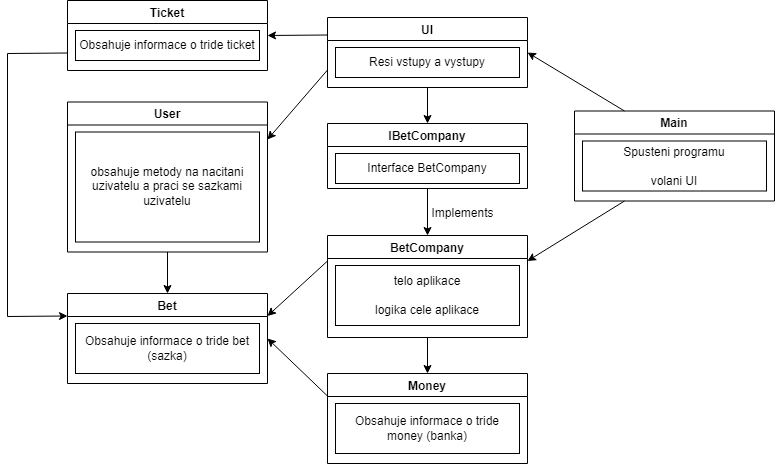

The diagram above was exported from draw.io. Its source (the exported page's mxGraphModel, read from the mxfile embedded in the PNG):
<mxGraphModel dx="981" dy="526" grid="1" gridSize="10" guides="1" tooltips="1" connect="1" arrows="1" fold="1" page="1" pageScale="1" pageWidth="827" pageHeight="1169" math="0" shadow="0">
  <root>
    <mxCell id="0" />
    <mxCell id="1" parent="0" />
    <mxCell id="5zBF4og1aPEef2PSD2lS-3" value="Main" style="swimlane;" vertex="1" parent="1">
      <mxGeometry x="827" y="317.5" width="200" height="90" as="geometry" />
    </mxCell>
    <mxCell id="5zBF4og1aPEef2PSD2lS-2" value="Spusteni programu&lt;br&gt;&lt;br&gt;volani UI" style="rounded=0;whiteSpace=wrap;html=1;" vertex="1" parent="5zBF4og1aPEef2PSD2lS-3">
      <mxGeometry x="8" y="30" width="184" height="50" as="geometry" />
    </mxCell>
    <mxCell id="5zBF4og1aPEef2PSD2lS-5" value="UI" style="swimlane;" vertex="1" parent="1">
      <mxGeometry x="580" y="224" width="200" height="70" as="geometry" />
    </mxCell>
    <mxCell id="5zBF4og1aPEef2PSD2lS-6" value="Resi vstupy a vystupy" style="rounded=0;whiteSpace=wrap;html=1;" vertex="1" parent="5zBF4og1aPEef2PSD2lS-5">
      <mxGeometry x="8" y="30" width="184" height="30" as="geometry" />
    </mxCell>
    <mxCell id="5zBF4og1aPEef2PSD2lS-7" value="IBetCompany" style="swimlane;" vertex="1" parent="1">
      <mxGeometry x="580" y="330" width="200" height="65" as="geometry" />
    </mxCell>
    <mxCell id="5zBF4og1aPEef2PSD2lS-8" value="Interface BetCompany" style="rounded=0;whiteSpace=wrap;html=1;" vertex="1" parent="5zBF4og1aPEef2PSD2lS-7">
      <mxGeometry x="8" y="30" width="184" height="30" as="geometry" />
    </mxCell>
    <mxCell id="5zBF4og1aPEef2PSD2lS-9" value="BetCompany" style="swimlane;" vertex="1" parent="1">
      <mxGeometry x="580" y="442" width="200" height="102" as="geometry" />
    </mxCell>
    <mxCell id="5zBF4og1aPEef2PSD2lS-10" value="telo aplikace&lt;br&gt;&lt;br&gt;logika cele aplikace" style="rounded=0;whiteSpace=wrap;html=1;" vertex="1" parent="5zBF4og1aPEef2PSD2lS-9">
      <mxGeometry x="8" y="30" width="184" height="60" as="geometry" />
    </mxCell>
    <mxCell id="5zBF4og1aPEef2PSD2lS-11" value="" style="endArrow=classic;html=1;rounded=0;exitX=0.5;exitY=1;exitDx=0;exitDy=0;entryX=0.5;entryY=0;entryDx=0;entryDy=0;" edge="1" parent="1" source="5zBF4og1aPEef2PSD2lS-7" target="5zBF4og1aPEef2PSD2lS-9">
      <mxGeometry width="50" height="50" relative="1" as="geometry">
        <mxPoint x="1050" y="398" as="sourcePoint" />
        <mxPoint x="1100" y="348" as="targetPoint" />
      </mxGeometry>
    </mxCell>
    <mxCell id="5zBF4og1aPEef2PSD2lS-12" value="Implements" style="text;html=1;align=center;verticalAlign=middle;resizable=0;points=[];autosize=1;strokeColor=none;fillColor=none;" vertex="1" parent="1">
      <mxGeometry x="675" y="410" width="80" height="20" as="geometry" />
    </mxCell>
    <mxCell id="5zBF4og1aPEef2PSD2lS-13" value="" style="endArrow=classic;html=1;rounded=0;entryX=0.5;entryY=0;entryDx=0;entryDy=0;exitX=0.5;exitY=1;exitDx=0;exitDy=0;" edge="1" parent="1" source="5zBF4og1aPEef2PSD2lS-5" target="5zBF4og1aPEef2PSD2lS-7">
      <mxGeometry width="50" height="50" relative="1" as="geometry">
        <mxPoint x="770" y="550" as="sourcePoint" />
        <mxPoint x="820" y="500" as="targetPoint" />
      </mxGeometry>
    </mxCell>
    <mxCell id="5zBF4og1aPEef2PSD2lS-14" value="Ticket" style="swimlane;" vertex="1" parent="1">
      <mxGeometry x="320" y="207" width="200" height="70" as="geometry" />
    </mxCell>
    <mxCell id="5zBF4og1aPEef2PSD2lS-15" value="Obsahuje informace o tride ticket" style="rounded=0;whiteSpace=wrap;html=1;" vertex="1" parent="5zBF4og1aPEef2PSD2lS-14">
      <mxGeometry x="8" y="30" width="184" height="30" as="geometry" />
    </mxCell>
    <mxCell id="5zBF4og1aPEef2PSD2lS-16" value="Bet" style="swimlane;" vertex="1" parent="1">
      <mxGeometry x="320" y="500" width="200" height="90" as="geometry" />
    </mxCell>
    <mxCell id="5zBF4og1aPEef2PSD2lS-17" value="Obsahuje informace o tride bet (sazka)" style="rounded=0;whiteSpace=wrap;html=1;" vertex="1" parent="5zBF4og1aPEef2PSD2lS-16">
      <mxGeometry x="8" y="30" width="184" height="50" as="geometry" />
    </mxCell>
    <mxCell id="5zBF4og1aPEef2PSD2lS-18" value="Money" style="swimlane;" vertex="1" parent="1">
      <mxGeometry x="580" y="580" width="200" height="90" as="geometry" />
    </mxCell>
    <mxCell id="5zBF4og1aPEef2PSD2lS-19" value="Obsahuje informace o tride money (banka)" style="rounded=0;whiteSpace=wrap;html=1;" vertex="1" parent="5zBF4og1aPEef2PSD2lS-18">
      <mxGeometry x="8" y="30" width="184" height="50" as="geometry" />
    </mxCell>
    <mxCell id="5zBF4og1aPEef2PSD2lS-21" value="User" style="swimlane;" vertex="1" parent="1">
      <mxGeometry x="320" y="308.5" width="200" height="150" as="geometry" />
    </mxCell>
    <mxCell id="5zBF4og1aPEef2PSD2lS-22" value="obsahuje metody na nacitani uzivatelu a praci se sazkami uzivatelu" style="rounded=0;whiteSpace=wrap;html=1;" vertex="1" parent="5zBF4og1aPEef2PSD2lS-21">
      <mxGeometry x="8" y="30" width="184" height="110" as="geometry" />
    </mxCell>
    <mxCell id="5zBF4og1aPEef2PSD2lS-23" value="" style="endArrow=classic;html=1;rounded=0;entryX=1;entryY=0.25;entryDx=0;entryDy=0;exitX=0.25;exitY=1;exitDx=0;exitDy=0;" edge="1" parent="1" source="5zBF4og1aPEef2PSD2lS-3" target="5zBF4og1aPEef2PSD2lS-9">
      <mxGeometry width="50" height="50" relative="1" as="geometry">
        <mxPoint x="820" y="560" as="sourcePoint" />
        <mxPoint x="870" y="510" as="targetPoint" />
      </mxGeometry>
    </mxCell>
    <mxCell id="5zBF4og1aPEef2PSD2lS-24" value="" style="endArrow=classic;html=1;rounded=0;entryX=1;entryY=0.5;entryDx=0;entryDy=0;exitX=0.25;exitY=0;exitDx=0;exitDy=0;" edge="1" parent="1" source="5zBF4og1aPEef2PSD2lS-3" target="5zBF4og1aPEef2PSD2lS-5">
      <mxGeometry width="50" height="50" relative="1" as="geometry">
        <mxPoint x="820" y="560" as="sourcePoint" />
        <mxPoint x="870" y="510" as="targetPoint" />
      </mxGeometry>
    </mxCell>
    <mxCell id="5zBF4og1aPEef2PSD2lS-25" value="" style="endArrow=classic;html=1;rounded=0;entryX=1;entryY=0.5;entryDx=0;entryDy=0;exitX=0;exitY=0.25;exitDx=0;exitDy=0;" edge="1" parent="1" source="5zBF4og1aPEef2PSD2lS-5" target="5zBF4og1aPEef2PSD2lS-14">
      <mxGeometry width="50" height="50" relative="1" as="geometry">
        <mxPoint x="430" y="390" as="sourcePoint" />
        <mxPoint x="480" y="340" as="targetPoint" />
      </mxGeometry>
    </mxCell>
    <mxCell id="5zBF4og1aPEef2PSD2lS-26" value="" style="endArrow=classic;html=1;rounded=0;entryX=1;entryY=0.25;entryDx=0;entryDy=0;exitX=0;exitY=0.75;exitDx=0;exitDy=0;" edge="1" parent="1" source="5zBF4og1aPEef2PSD2lS-5" target="5zBF4og1aPEef2PSD2lS-21">
      <mxGeometry width="50" height="50" relative="1" as="geometry">
        <mxPoint x="430" y="390" as="sourcePoint" />
        <mxPoint x="480" y="340" as="targetPoint" />
      </mxGeometry>
    </mxCell>
    <mxCell id="5zBF4og1aPEef2PSD2lS-27" value="" style="endArrow=classic;html=1;rounded=0;entryX=0.5;entryY=0;entryDx=0;entryDy=0;exitX=0.5;exitY=1;exitDx=0;exitDy=0;" edge="1" parent="1" source="5zBF4og1aPEef2PSD2lS-9" target="5zBF4og1aPEef2PSD2lS-18">
      <mxGeometry width="50" height="50" relative="1" as="geometry">
        <mxPoint x="430" y="390" as="sourcePoint" />
        <mxPoint x="480" y="340" as="targetPoint" />
      </mxGeometry>
    </mxCell>
    <mxCell id="5zBF4og1aPEef2PSD2lS-28" value="" style="endArrow=classic;html=1;rounded=0;exitX=0;exitY=0.25;exitDx=0;exitDy=0;entryX=1;entryY=0.25;entryDx=0;entryDy=0;" edge="1" parent="1" source="5zBF4og1aPEef2PSD2lS-9" target="5zBF4og1aPEef2PSD2lS-16">
      <mxGeometry width="50" height="50" relative="1" as="geometry">
        <mxPoint x="540" y="480" as="sourcePoint" />
        <mxPoint x="520" y="500" as="targetPoint" />
      </mxGeometry>
    </mxCell>
    <mxCell id="5zBF4og1aPEef2PSD2lS-29" value="" style="endArrow=classic;html=1;rounded=0;entryX=1;entryY=0.5;entryDx=0;entryDy=0;exitX=0;exitY=0.25;exitDx=0;exitDy=0;" edge="1" parent="1" source="5zBF4og1aPEef2PSD2lS-18" target="5zBF4og1aPEef2PSD2lS-16">
      <mxGeometry width="50" height="50" relative="1" as="geometry">
        <mxPoint x="560" y="620" as="sourcePoint" />
        <mxPoint x="590" y="510" as="targetPoint" />
        <Array as="points" />
      </mxGeometry>
    </mxCell>
    <mxCell id="5zBF4og1aPEef2PSD2lS-30" value="" style="endArrow=classic;html=1;rounded=0;exitX=0.5;exitY=1;exitDx=0;exitDy=0;entryX=0.5;entryY=0;entryDx=0;entryDy=0;" edge="1" parent="1" source="5zBF4og1aPEef2PSD2lS-21" target="5zBF4og1aPEef2PSD2lS-16">
      <mxGeometry width="50" height="50" relative="1" as="geometry">
        <mxPoint x="540" y="560" as="sourcePoint" />
        <mxPoint x="590" y="510" as="targetPoint" />
      </mxGeometry>
    </mxCell>
    <mxCell id="5zBF4og1aPEef2PSD2lS-31" value="" style="endArrow=classic;html=1;rounded=0;entryX=0;entryY=0.25;entryDx=0;entryDy=0;exitX=0;exitY=0.75;exitDx=0;exitDy=0;" edge="1" parent="1" source="5zBF4og1aPEef2PSD2lS-14" target="5zBF4og1aPEef2PSD2lS-16">
      <mxGeometry width="50" height="50" relative="1" as="geometry">
        <mxPoint x="540" y="480" as="sourcePoint" />
        <mxPoint x="590" y="430" as="targetPoint" />
        <Array as="points">
          <mxPoint x="260" y="260" />
          <mxPoint x="260" y="523" />
        </Array>
      </mxGeometry>
    </mxCell>
  </root>
</mxGraphModel>